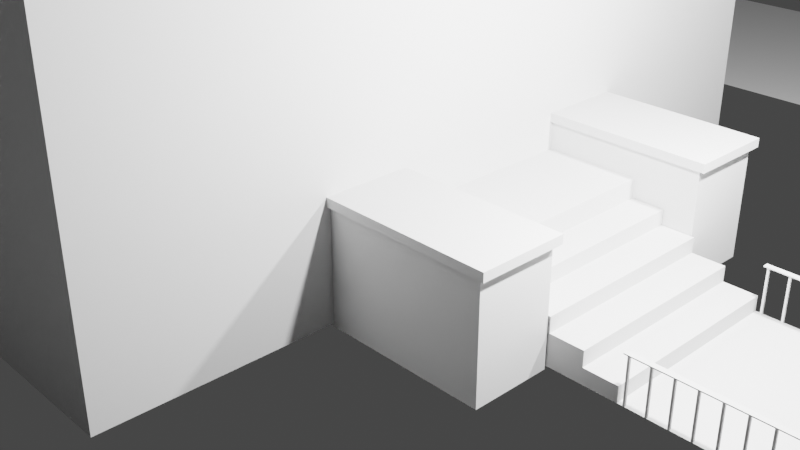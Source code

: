 # Source: neighborhood-school.blend  (saved by Blender 2.80.43; exported with 4.5.12 LTS)
import bpy
from mathutils import Matrix  # noqa: F401  (used for matrix-valued properties, if any)

bpy.ops.wm.read_factory_settings(use_empty=True)
scene = bpy.context.scene
scene.name = 'Scene'

# ---- collections
col_collection = bpy.data.collections.new('Collection'); scene.collection.children.link(col_collection)
col_stairwell = bpy.data.collections.new('Stairwell'); scene.collection.children.link(col_stairwell)

# ---- world
world_world = bpy.data.worlds.new('World'); scene.world = world_world
world_world.use_nodes = True; world_world.node_tree.nodes.clear()
_N = world_world.node_tree.nodes; _L = world_world.node_tree.links
n0 = _N.new('ShaderNodeOutputWorld'); n0.name = 'World Output'; n0.location = (300, 300)
n1 = _N.new('ShaderNodeBackground'); n1.name = 'Background'; n1.location = (10, 300)
n1.inputs[0].default_value = (0.05088, 0.05088, 0.05088, 1.0)
_L.new(n1.outputs[0], n0.inputs[0])
n0.is_active_output = True
world_world.color = (0.05088, 0.05088, 0.05088)
world_world.use_sun_shadow = False
world_world.sun_shadow_jitter_overblur = 0.0

# ---- cameras
cam_camera = bpy.data.cameras.new('Camera')
cam_camera.clip_end = 100.0
cam_camera.ortho_scale = 7.314
cam_camera.dof.focus_distance = 0.0
cam_camera.dof.aperture_fstop = 128.0

# ---- lights
light_light = bpy.data.lights.new('Light', 'POINT')
light_light.transmission_factor = 0.0
light_light.cutoff_distance = 30.0
light_light.energy = 1000.0
light_light.shadow_buffer_clip_start = 1.001
light_light.shadow_soft_size = 0.1
light_light.shadow_maximum_resolution = 0.006
light_light.use_absolute_resolution = True
light_light_002 = bpy.data.lights.new('Light.002', 'POINT')
light_light_002.transmission_factor = 0.0
light_light_002.cutoff_distance = 30.0
light_light_002.energy = 1000.0
light_light_002.shadow_buffer_clip_start = 1.001
light_light_002.shadow_soft_size = 0.1
light_light_002.shadow_maximum_resolution = 0.006
light_light_002.use_absolute_resolution = True

# ---- meshes
me_plane = bpy.data.meshes.new('Plane')
me_plane.from_pydata([(1.087, 4.087, 4.2), (-7.087, 4.087, 4.2), (1.087, -4.087, 4.2), (-7.087, -4.087, 4.2), (1.087, 4.087, -6.676e-07), (-7.087, 4.087, -6.676e-07), (1.087, -4.087, -6.676e-07), (-7.087, -4.087, -6.676e-07)], [], [(0, 2, 3, 1), (4, 5, 7, 6), (3, 2, 6, 7), (0, 1, 5, 4), (1, 3, 7, 5), (2, 0, 4, 6)])
_uv = me_plane.uv_layers.new(name='UVMap')
_uv.uv.foreach_set('vector', [0.0, 0.0, 0.0, 1.0, 1.0, 1.0, 1.0, 0.0, 0.0, 0.0, 1.0, 0.0, 1.0, 1.0, 0.0, 1.0, 1.0, 1.0, 0.0, 1.0, 0.0, 1.0, 1.0, 1.0, 0.0, 0.0, 1.0, 0.0, 1.0, 0.0, 0.0, 0.0, 1.0, 0.0, 1.0, 1.0, 1.0, 1.0, 1.0, 0.0, 0.0, 1.0, 0.0, 0.0, 0.0, 0.0, 0.0, 1.0])
me_plane.use_remesh_preserve_volume = False
me_plane.use_remesh_preserve_attributes = False
me_plane.use_mirror_vertex_groups = False
me_plane.update()
me_plane_001 = bpy.data.meshes.new('Plane.001')
me_plane_001.from_pydata([(6.0, -6.0, 0.0), (10.0, -6.0, 0.0), (6.0, 6.0, 0.0), (10.0, 6.0, 0.0)], [], [(0, 1, 3, 2)])
_uv = me_plane_001.uv_layers.new(name='UVMap')
_uv.uv.foreach_set('vector', [0.0, 0.0, 1.0, 0.0, 1.0, 1.0, 0.0, 1.0])
me_plane_001.use_remesh_preserve_volume = False
me_plane_001.use_remesh_preserve_attributes = False
me_plane_001.use_mirror_vertex_groups = False
me_plane_001.update()
me_plane_005 = bpy.data.meshes.new('Plane.005')
me_plane_005.from_pydata([(10.0, 6.0, 0.0), (10.0, 10.0, 0.0), (-10.0, 6.0, 0.0), (-10.0, 10.0, 0.0)], [], [(0, 1, 3, 2)])
_uv = me_plane_005.uv_layers.new(name='UVMap')
_uv.uv.foreach_set('vector', [0.0, 0.0, 1.0, 0.0, 1.0, 1.0, 0.0, 1.0])
me_plane_005.use_remesh_preserve_volume = False
me_plane_005.use_remesh_preserve_attributes = False
me_plane_005.use_mirror_vertex_groups = False
me_plane_005.update()
me_plane_006 = bpy.data.meshes.new('Plane.006')
me_plane_006.from_pydata([(-19.0, 6.0, 0.0), (-15.0, 6.0, 0.0), (-19.0, -6.0, 0.0), (-15.0, -6.0, 0.0)], [], [(0, 1, 3, 2)])
_uv = me_plane_006.uv_layers.new(name='UVMap')
_uv.uv.foreach_set('vector', [0.0, 0.0, 1.0, 0.0, 1.0, 1.0, 0.0, 1.0])
me_plane_006.use_remesh_preserve_volume = False
me_plane_006.use_remesh_preserve_attributes = False
me_plane_006.use_mirror_vertex_groups = False
me_plane_006.update()
me_plane_007 = bpy.data.meshes.new('Plane.007')
me_plane_007.from_pydata([(10.0, -10.0, 0.0), (10.0, -6.0, 0.0), (-10.0, -10.0, 0.0), (-10.0, -6.0, 0.0)], [], [(0, 1, 3, 2)])
_uv = me_plane_007.uv_layers.new(name='UVMap')
_uv.uv.foreach_set('vector', [0.0, 0.0, 1.0, 0.0, 1.0, 1.0, 0.0, 1.0])
me_plane_007.use_remesh_preserve_volume = False
me_plane_007.use_remesh_preserve_attributes = False
me_plane_007.use_mirror_vertex_groups = False
me_plane_007.update()
me_plane_008 = bpy.data.meshes.new('Plane.008')
me_plane_008.from_pydata([(3.098, -0.9746, 0.0), (6.0, -0.9746, 0.0), (3.098, 1.005, 0.0), (6.0, 1.005, 0.0)], [], [(0, 1, 3, 2)])
_uv = me_plane_008.uv_layers.new(name='UVMap')
_uv.uv.foreach_set('vector', [0.0, 0.0, 1.0, 0.0, 1.0, 1.0, 0.0, 1.0])
me_plane_008.use_remesh_preserve_volume = False
me_plane_008.use_remesh_preserve_attributes = False
me_plane_008.use_mirror_vertex_groups = False
me_plane_008.update()
me_cube = bpy.data.meshes.new('Cube')
me_cube.from_pydata([(1.062, -1.785, 1.109), (1.062, -1.785, 1.189), (1.062, -0.9846, 1.109), (1.062, -0.9846, 1.189), (2.74, -1.785, 1.109), (2.74, -0.9846, 1.109), (1.062, -0.9846, -0.03073), (1.062, -1.785, -0.03073), (2.74, -0.9846, -0.03073), (2.74, -1.785, -0.03073), (0.9603, -1.823, 1.104), (0.9603, -1.823, 1.192), (0.9603, -0.9459, 1.192), (0.9603, -0.9459, 1.104), (2.801, -0.9459, 1.104), (2.801, -0.9459, 1.192), (2.801, -1.823, 1.104), (2.801, -1.823, 1.192)], [], [(0, 1, 3, 2), (2, 3, 12, 13), (4, 5, 14, 16), (3, 1, 11, 12), (2, 5, 8, 6), (5, 2, 13, 14), (6, 8, 9, 7), (0, 2, 6, 7), (5, 4, 9, 8), (4, 0, 7, 9), (13, 12, 15, 14), (14, 15, 17, 16), (16, 17, 11, 10), (15, 12, 11, 17), (1, 0, 10, 11), (0, 4, 16, 10)])
_uv = me_cube.uv_layers.new(name='UVMap')
_uv.uv.foreach_set('vector', [0.375, 0.0, 0.625, 0.0, 0.625, 0.25, 0.375, 0.25, 0.375, 0.25, 0.625, 0.25, 0.625, 0.25, 0.375, 0.25, 0.375, 0.75, 0.375, 0.5, 0.375, 0.5, 0.375, 0.75, 0.625, 0.25, 0.625, 0.0, 0.625, 0.0, 0.625, 0.25, 0.375, 0.25, 0.375, 0.5, 0.375, 0.5, 0.375, 0.25, 0.375, 0.5, 0.375, 0.25, 0.375, 0.25, 0.375, 0.5, 0.125, 0.5, 0.375, 0.5, 0.375, 0.75, 0.125, 0.75, 0.375, 0.0, 0.375, 0.25, 0.375, 0.25, 0.375, 0.0, 0.375, 0.5, 0.375, 0.75, 0.375, 0.75, 0.375, 0.5, 0.375, 0.75, 0.375, 1.0, 0.375, 1.0, 0.375, 0.75, 0.375, 0.25, 0.625, 0.25, 0.625, 0.5, 0.375, 0.5, 0.375, 0.5, 0.625, 0.5, 0.625, 0.75, 0.375, 0.75, 0.375, 0.75, 0.625, 0.75, 0.625, 1.0, 0.375, 1.0, 0.625, 0.5, 0.875, 0.5, 0.875, 0.75, 0.625, 0.75, 0.625, 0.0, 0.375, 0.0, 0.375, 0.0, 0.625, 0.0, 0.375, 1.0, 0.375, 0.75, 0.375, 0.75, 0.375, 1.0])
me_cube.use_remesh_preserve_volume = False
me_cube.use_remesh_preserve_attributes = False
me_cube.use_mirror_vertex_groups = False
me_cube.update()
me_cube_002 = bpy.data.meshes.new('Cube.002')
me_cube_002.from_pydata([(1.051, 1.005, 1.104), (1.051, 1.005, 1.184), (1.051, 1.805, 1.104), (1.051, 1.805, 1.184), (2.729, 1.005, 1.104), (2.729, 1.805, 1.104), (1.051, 1.805, -0.03606), (1.051, 1.005, -0.03606), (2.729, 1.805, -0.03606), (2.729, 1.005, -0.03606), (0.9497, 0.9665, 1.099), (0.9497, 0.9665, 1.187), (0.9497, 1.844, 1.187), (0.9497, 1.844, 1.099), (2.79, 1.844, 1.099), (2.79, 1.844, 1.187), (2.79, 0.9665, 1.099), (2.79, 0.9665, 1.187)], [], [(0, 1, 3, 2), (4, 5, 14, 16), (3, 1, 11, 12), (5, 2, 13, 14), (4, 0, 7, 9), (0, 4, 16, 10), (6, 8, 9, 7), (2, 5, 8, 6), (0, 2, 6, 7), (5, 4, 9, 8), (13, 12, 15, 14), (14, 15, 17, 16), (16, 17, 11, 10), (15, 12, 11, 17), (2, 3, 12, 13), (1, 0, 10, 11)])
_uv = me_cube_002.uv_layers.new(name='UVMap')
_uv.uv.foreach_set('vector', [0.375, 0.0, 0.625, 0.0, 0.625, 0.25, 0.375, 0.25, 0.375, 0.75, 0.375, 0.5, 0.375, 0.5, 0.375, 0.75, 0.625, 0.25, 0.625, 0.0, 0.625, 0.0, 0.625, 0.25, 0.375, 0.5, 0.375, 0.25, 0.375, 0.25, 0.375, 0.5, 0.375, 0.75, 0.375, 1.0, 0.375, 1.0, 0.375, 0.75, 0.375, 1.0, 0.375, 0.75, 0.375, 0.75, 0.375, 1.0, 0.125, 0.5, 0.375, 0.5, 0.375, 0.75, 0.125, 0.75, 0.375, 0.25, 0.375, 0.5, 0.375, 0.5, 0.375, 0.25, 0.375, 0.0, 0.375, 0.25, 0.375, 0.25, 0.375, 0.0, 0.375, 0.5, 0.375, 0.75, 0.375, 0.75, 0.375, 0.5, 0.375, 0.25, 0.625, 0.25, 0.625, 0.5, 0.375, 0.5, 0.375, 0.5, 0.625, 0.5, 0.625, 0.75, 0.375, 0.75, 0.375, 0.75, 0.625, 0.75, 0.625, 1.0, 0.375, 1.0, 0.625, 0.5, 0.875, 0.5, 0.875, 0.75, 0.625, 0.75, 0.375, 0.25, 0.625, 0.25, 0.625, 0.25, 0.375, 0.25, 0.625, 0.0, 0.375, 0.0, 0.375, 0.0, 0.625, 0.0])
me_cube_002.use_remesh_preserve_volume = False
me_cube_002.use_remesh_preserve_attributes = False
me_cube_002.use_mirror_vertex_groups = False
me_cube_002.update()
me_cube_006 = bpy.data.meshes.new('Cube.006')
me_cube_006.from_pydata([(3.49, 0.9854, -0.0001768), (3.49, 0.9854, 0.6101), (3.49, 1.005, -0.0001768), (3.49, 1.005, 0.6101), (3.51, 0.9854, -0.0001768), (3.51, 0.9854, 0.6101), (3.51, 1.005, -0.0001768), (3.51, 1.005, 0.6101)], [], [(0, 1, 3, 2), (2, 3, 7, 6), (6, 7, 5, 4), (4, 5, 1, 0), (2, 6, 4, 0), (7, 3, 1, 5)])
_uv = me_cube_006.uv_layers.new(name='UVMap')
_uv.uv.foreach_set('vector', [0.375, 0.0, 0.625, 0.0, 0.625, 0.25, 0.375, 0.25, 0.375, 0.25, 0.625, 0.25, 0.625, 0.5, 0.375, 0.5, 0.375, 0.5, 0.625, 0.5, 0.625, 0.75, 0.375, 0.75, 0.375, 0.75, 0.625, 0.75, 0.625, 1.0, 0.375, 1.0, 0.125, 0.5, 0.375, 0.5, 0.375, 0.75, 0.125, 0.75, 0.625, 0.5, 0.875, 0.5, 0.875, 0.75, 0.625, 0.75])
me_cube_006.use_remesh_preserve_volume = False
me_cube_006.use_remesh_preserve_attributes = False
me_cube_006.use_mirror_vertex_groups = False
me_cube_006.update()
me_cube_007 = bpy.data.meshes.new('Cube.007')
me_cube_007.from_pydata([(3.69, 0.9854, -0.0001768), (3.69, 0.9854, 0.6101), (3.69, 1.005, -0.0001768), (3.69, 1.005, 0.6101), (3.71, 0.9854, -0.0001768), (3.71, 0.9854, 0.6101), (3.71, 1.005, -0.0001768), (3.71, 1.005, 0.6101)], [], [(0, 1, 3, 2), (2, 3, 7, 6), (6, 7, 5, 4), (4, 5, 1, 0), (2, 6, 4, 0), (7, 3, 1, 5)])
_uv = me_cube_007.uv_layers.new(name='UVMap')
_uv.uv.foreach_set('vector', [0.375, 0.0, 0.625, 0.0, 0.625, 0.25, 0.375, 0.25, 0.375, 0.25, 0.625, 0.25, 0.625, 0.5, 0.375, 0.5, 0.375, 0.5, 0.625, 0.5, 0.625, 0.75, 0.375, 0.75, 0.375, 0.75, 0.625, 0.75, 0.625, 1.0, 0.375, 1.0, 0.125, 0.5, 0.375, 0.5, 0.375, 0.75, 0.125, 0.75, 0.625, 0.5, 0.875, 0.5, 0.875, 0.75, 0.625, 0.75])
me_cube_007.use_remesh_preserve_volume = False
me_cube_007.use_remesh_preserve_attributes = False
me_cube_007.use_mirror_vertex_groups = False
me_cube_007.update()
me_cube_008 = bpy.data.meshes.new('Cube.008')
me_cube_008.from_pydata([(3.89, 0.9854, -0.0001768), (3.89, 0.9854, 0.6101), (3.89, 1.005, -0.0001768), (3.89, 1.005, 0.6101), (3.91, 0.9854, -0.0001768), (3.91, 0.9854, 0.6101), (3.91, 1.005, -0.0001768), (3.91, 1.005, 0.6101)], [], [(0, 1, 3, 2), (2, 3, 7, 6), (6, 7, 5, 4), (4, 5, 1, 0), (2, 6, 4, 0), (7, 3, 1, 5)])
_uv = me_cube_008.uv_layers.new(name='UVMap')
_uv.uv.foreach_set('vector', [0.375, 0.0, 0.625, 0.0, 0.625, 0.25, 0.375, 0.25, 0.375, 0.25, 0.625, 0.25, 0.625, 0.5, 0.375, 0.5, 0.375, 0.5, 0.625, 0.5, 0.625, 0.75, 0.375, 0.75, 0.375, 0.75, 0.625, 0.75, 0.625, 1.0, 0.375, 1.0, 0.125, 0.5, 0.375, 0.5, 0.375, 0.75, 0.125, 0.75, 0.625, 0.5, 0.875, 0.5, 0.875, 0.75, 0.625, 0.75])
me_cube_008.use_remesh_preserve_volume = False
me_cube_008.use_remesh_preserve_attributes = False
me_cube_008.use_mirror_vertex_groups = False
me_cube_008.update()
me_cube_009 = bpy.data.meshes.new('Cube.009')
me_cube_009.from_pydata([(4.09, 0.9854, -0.0001768), (4.09, 0.9854, 0.6101), (4.09, 1.005, -0.0001768), (4.09, 1.005, 0.6101), (4.11, 0.9854, -0.0001768), (4.11, 0.9854, 0.6101), (4.11, 1.005, -0.0001768), (4.11, 1.005, 0.6101)], [], [(0, 1, 3, 2), (2, 3, 7, 6), (6, 7, 5, 4), (4, 5, 1, 0), (2, 6, 4, 0), (7, 3, 1, 5)])
_uv = me_cube_009.uv_layers.new(name='UVMap')
_uv.uv.foreach_set('vector', [0.375, 0.0, 0.625, 0.0, 0.625, 0.25, 0.375, 0.25, 0.375, 0.25, 0.625, 0.25, 0.625, 0.5, 0.375, 0.5, 0.375, 0.5, 0.625, 0.5, 0.625, 0.75, 0.375, 0.75, 0.375, 0.75, 0.625, 0.75, 0.625, 1.0, 0.375, 1.0, 0.125, 0.5, 0.375, 0.5, 0.375, 0.75, 0.125, 0.75, 0.625, 0.5, 0.875, 0.5, 0.875, 0.75, 0.625, 0.75])
me_cube_009.use_remesh_preserve_volume = False
me_cube_009.use_remesh_preserve_attributes = False
me_cube_009.use_mirror_vertex_groups = False
me_cube_009.update()
me_cube_010 = bpy.data.meshes.new('Cube.010')
me_cube_010.from_pydata([(4.29, 0.9854, -0.0001768), (4.29, 0.9854, 0.6101), (4.29, 1.005, -0.0001768), (4.29, 1.005, 0.6101), (4.31, 0.9854, -0.0001768), (4.31, 0.9854, 0.6101), (4.31, 1.005, -0.0001768), (4.31, 1.005, 0.6101)], [], [(0, 1, 3, 2), (2, 3, 7, 6), (6, 7, 5, 4), (4, 5, 1, 0), (2, 6, 4, 0), (7, 3, 1, 5)])
_uv = me_cube_010.uv_layers.new(name='UVMap')
_uv.uv.foreach_set('vector', [0.375, 0.0, 0.625, 0.0, 0.625, 0.25, 0.375, 0.25, 0.375, 0.25, 0.625, 0.25, 0.625, 0.5, 0.375, 0.5, 0.375, 0.5, 0.625, 0.5, 0.625, 0.75, 0.375, 0.75, 0.375, 0.75, 0.625, 0.75, 0.625, 1.0, 0.375, 1.0, 0.125, 0.5, 0.375, 0.5, 0.375, 0.75, 0.125, 0.75, 0.625, 0.5, 0.875, 0.5, 0.875, 0.75, 0.625, 0.75])
me_cube_010.use_remesh_preserve_volume = False
me_cube_010.use_remesh_preserve_attributes = False
me_cube_010.use_mirror_vertex_groups = False
me_cube_010.update()
me_cube_011 = bpy.data.meshes.new('Cube.011')
me_cube_011.from_pydata([(4.49, 0.9854, -0.0001768), (4.49, 0.9854, 0.6101), (4.49, 1.005, -0.0001768), (4.49, 1.005, 0.6101), (4.51, 0.9854, -0.0001768), (4.51, 0.9854, 0.6101), (4.51, 1.005, -0.0001768), (4.51, 1.005, 0.6101)], [], [(0, 1, 3, 2), (2, 3, 7, 6), (6, 7, 5, 4), (4, 5, 1, 0), (2, 6, 4, 0), (7, 3, 1, 5)])
_uv = me_cube_011.uv_layers.new(name='UVMap')
_uv.uv.foreach_set('vector', [0.375, 0.0, 0.625, 0.0, 0.625, 0.25, 0.375, 0.25, 0.375, 0.25, 0.625, 0.25, 0.625, 0.5, 0.375, 0.5, 0.375, 0.5, 0.625, 0.5, 0.625, 0.75, 0.375, 0.75, 0.375, 0.75, 0.625, 0.75, 0.625, 1.0, 0.375, 1.0, 0.125, 0.5, 0.375, 0.5, 0.375, 0.75, 0.125, 0.75, 0.625, 0.5, 0.875, 0.5, 0.875, 0.75, 0.625, 0.75])
me_cube_011.use_remesh_preserve_volume = False
me_cube_011.use_remesh_preserve_attributes = False
me_cube_011.use_mirror_vertex_groups = False
me_cube_011.update()
me_cube_012 = bpy.data.meshes.new('Cube.012')
me_cube_012.from_pydata([(4.69, 0.9854, -0.0001768), (4.69, 0.9854, 0.6101), (4.69, 1.005, -0.0001768), (4.69, 1.005, 0.6101), (4.71, 0.9854, -0.0001768), (4.71, 0.9854, 0.6101), (4.71, 1.005, -0.0001768), (4.71, 1.005, 0.6101)], [], [(0, 1, 3, 2), (2, 3, 7, 6), (6, 7, 5, 4), (4, 5, 1, 0), (2, 6, 4, 0), (7, 3, 1, 5)])
_uv = me_cube_012.uv_layers.new(name='UVMap')
_uv.uv.foreach_set('vector', [0.375, 0.0, 0.625, 0.0, 0.625, 0.25, 0.375, 0.25, 0.375, 0.25, 0.625, 0.25, 0.625, 0.5, 0.375, 0.5, 0.375, 0.5, 0.625, 0.5, 0.625, 0.75, 0.375, 0.75, 0.375, 0.75, 0.625, 0.75, 0.625, 1.0, 0.375, 1.0, 0.125, 0.5, 0.375, 0.5, 0.375, 0.75, 0.125, 0.75, 0.625, 0.5, 0.875, 0.5, 0.875, 0.75, 0.625, 0.75])
me_cube_012.use_remesh_preserve_volume = False
me_cube_012.use_remesh_preserve_attributes = False
me_cube_012.use_mirror_vertex_groups = False
me_cube_012.update()
me_cube_013 = bpy.data.meshes.new('Cube.013')
me_cube_013.from_pydata([(4.89, 0.9854, -0.0001768), (4.89, 0.9854, 0.6101), (4.89, 1.005, -0.0001768), (4.89, 1.005, 0.6101), (4.91, 0.9854, -0.0001768), (4.91, 0.9854, 0.6101), (4.91, 1.005, -0.0001768), (4.91, 1.005, 0.6101)], [], [(0, 1, 3, 2), (2, 3, 7, 6), (6, 7, 5, 4), (4, 5, 1, 0), (2, 6, 4, 0), (7, 3, 1, 5)])
_uv = me_cube_013.uv_layers.new(name='UVMap')
_uv.uv.foreach_set('vector', [0.375, 0.0, 0.625, 0.0, 0.625, 0.25, 0.375, 0.25, 0.375, 0.25, 0.625, 0.25, 0.625, 0.5, 0.375, 0.5, 0.375, 0.5, 0.625, 0.5, 0.625, 0.75, 0.375, 0.75, 0.375, 0.75, 0.625, 0.75, 0.625, 1.0, 0.375, 1.0, 0.125, 0.5, 0.375, 0.5, 0.375, 0.75, 0.125, 0.75, 0.625, 0.5, 0.875, 0.5, 0.875, 0.75, 0.625, 0.75])
me_cube_013.use_remesh_preserve_volume = False
me_cube_013.use_remesh_preserve_attributes = False
me_cube_013.use_mirror_vertex_groups = False
me_cube_013.update()
me_cube_014 = bpy.data.meshes.new('Cube.014')
me_cube_014.from_pydata([(5.09, 0.9854, -0.0001768), (5.09, 0.9854, 0.6101), (5.09, 1.005, -0.0001768), (5.09, 1.005, 0.6101), (5.11, 0.9854, -0.0001768), (5.11, 0.9854, 0.6101), (5.11, 1.005, -0.0001768), (5.11, 1.005, 0.6101)], [], [(0, 1, 3, 2), (2, 3, 7, 6), (6, 7, 5, 4), (4, 5, 1, 0), (2, 6, 4, 0), (7, 3, 1, 5)])
_uv = me_cube_014.uv_layers.new(name='UVMap')
_uv.uv.foreach_set('vector', [0.375, 0.0, 0.625, 0.0, 0.625, 0.25, 0.375, 0.25, 0.375, 0.25, 0.625, 0.25, 0.625, 0.5, 0.375, 0.5, 0.375, 0.5, 0.625, 0.5, 0.625, 0.75, 0.375, 0.75, 0.375, 0.75, 0.625, 0.75, 0.625, 1.0, 0.375, 1.0, 0.125, 0.5, 0.375, 0.5, 0.375, 0.75, 0.125, 0.75, 0.625, 0.5, 0.875, 0.5, 0.875, 0.75, 0.625, 0.75])
me_cube_014.use_remesh_preserve_volume = False
me_cube_014.use_remesh_preserve_attributes = False
me_cube_014.use_mirror_vertex_groups = False
me_cube_014.update()
me_cube_015 = bpy.data.meshes.new('Cube.015')
me_cube_015.from_pydata([(5.29, 0.9854, -0.0001768), (5.29, 0.9854, 0.6101), (5.29, 1.005, -0.0001768), (5.29, 1.005, 0.6101), (5.31, 0.9854, -0.0001768), (5.31, 0.9854, 0.6101), (5.31, 1.005, -0.0001768), (5.31, 1.005, 0.6101)], [], [(0, 1, 3, 2), (2, 3, 7, 6), (6, 7, 5, 4), (4, 5, 1, 0), (2, 6, 4, 0), (7, 3, 1, 5)])
_uv = me_cube_015.uv_layers.new(name='UVMap')
_uv.uv.foreach_set('vector', [0.375, 0.0, 0.625, 0.0, 0.625, 0.25, 0.375, 0.25, 0.375, 0.25, 0.625, 0.25, 0.625, 0.5, 0.375, 0.5, 0.375, 0.5, 0.625, 0.5, 0.625, 0.75, 0.375, 0.75, 0.375, 0.75, 0.625, 0.75, 0.625, 1.0, 0.375, 1.0, 0.125, 0.5, 0.375, 0.5, 0.375, 0.75, 0.125, 0.75, 0.625, 0.5, 0.875, 0.5, 0.875, 0.75, 0.625, 0.75])
me_cube_015.use_remesh_preserve_volume = False
me_cube_015.use_remesh_preserve_attributes = False
me_cube_015.use_mirror_vertex_groups = False
me_cube_015.update()
me_cube_016 = bpy.data.meshes.new('Cube.016')
me_cube_016.from_pydata([(5.49, 0.9854, -0.0001768), (5.49, 0.9854, 0.6101), (5.49, 1.005, -0.0001768), (5.49, 1.005, 0.6101), (5.51, 0.9854, -0.0001768), (5.51, 0.9854, 0.6101), (5.51, 1.005, -0.0001768), (5.51, 1.005, 0.6101)], [], [(0, 1, 3, 2), (2, 3, 7, 6), (6, 7, 5, 4), (4, 5, 1, 0), (2, 6, 4, 0), (7, 3, 1, 5)])
_uv = me_cube_016.uv_layers.new(name='UVMap')
_uv.uv.foreach_set('vector', [0.375, 0.0, 0.625, 0.0, 0.625, 0.25, 0.375, 0.25, 0.375, 0.25, 0.625, 0.25, 0.625, 0.5, 0.375, 0.5, 0.375, 0.5, 0.625, 0.5, 0.625, 0.75, 0.375, 0.75, 0.375, 0.75, 0.625, 0.75, 0.625, 1.0, 0.375, 1.0, 0.125, 0.5, 0.375, 0.5, 0.375, 0.75, 0.125, 0.75, 0.625, 0.5, 0.875, 0.5, 0.875, 0.75, 0.625, 0.75])
me_cube_016.use_remesh_preserve_volume = False
me_cube_016.use_remesh_preserve_attributes = False
me_cube_016.use_mirror_vertex_groups = False
me_cube_016.update()
me_cube_017 = bpy.data.meshes.new('Cube.017')
me_cube_017.from_pydata([(5.69, 0.9854, -0.0001768), (5.69, 0.9854, 0.6101), (5.69, 1.005, -0.0001768), (5.69, 1.005, 0.6101), (5.71, 0.9854, -0.0001768), (5.71, 0.9854, 0.6101), (5.71, 1.005, -0.0001768), (5.71, 1.005, 0.6101)], [], [(0, 1, 3, 2), (2, 3, 7, 6), (6, 7, 5, 4), (4, 5, 1, 0), (2, 6, 4, 0), (7, 3, 1, 5)])
_uv = me_cube_017.uv_layers.new(name='UVMap')
_uv.uv.foreach_set('vector', [0.375, 0.0, 0.625, 0.0, 0.625, 0.25, 0.375, 0.25, 0.375, 0.25, 0.625, 0.25, 0.625, 0.5, 0.375, 0.5, 0.375, 0.5, 0.625, 0.5, 0.625, 0.75, 0.375, 0.75, 0.375, 0.75, 0.625, 0.75, 0.625, 1.0, 0.375, 1.0, 0.125, 0.5, 0.375, 0.5, 0.375, 0.75, 0.125, 0.75, 0.625, 0.5, 0.875, 0.5, 0.875, 0.75, 0.625, 0.75])
me_cube_017.use_remesh_preserve_volume = False
me_cube_017.use_remesh_preserve_attributes = False
me_cube_017.use_mirror_vertex_groups = False
me_cube_017.update()
me_cube_030 = bpy.data.meshes.new('Cube.030')
me_cube_030.from_pydata([(3.49, -0.9732, -0.0001768), (3.49, -0.9732, 0.6101), (3.49, -0.9532, -0.0001768), (3.49, -0.9532, 0.6101), (3.51, -0.9732, -0.0001768), (3.51, -0.9732, 0.6101), (3.51, -0.9532, -0.0001768), (3.51, -0.9532, 0.6101)], [], [(0, 1, 3, 2), (2, 3, 7, 6), (6, 7, 5, 4), (4, 5, 1, 0), (2, 6, 4, 0), (7, 3, 1, 5)])
_uv = me_cube_030.uv_layers.new(name='UVMap')
_uv.uv.foreach_set('vector', [0.375, 0.0, 0.625, 0.0, 0.625, 0.25, 0.375, 0.25, 0.375, 0.25, 0.625, 0.25, 0.625, 0.5, 0.375, 0.5, 0.375, 0.5, 0.625, 0.5, 0.625, 0.75, 0.375, 0.75, 0.375, 0.75, 0.625, 0.75, 0.625, 1.0, 0.375, 1.0, 0.125, 0.5, 0.375, 0.5, 0.375, 0.75, 0.125, 0.75, 0.625, 0.5, 0.875, 0.5, 0.875, 0.75, 0.625, 0.75])
me_cube_030.use_remesh_preserve_volume = False
me_cube_030.use_remesh_preserve_attributes = False
me_cube_030.use_mirror_vertex_groups = False
me_cube_030.update()
me_cube_031 = bpy.data.meshes.new('Cube.031')
me_cube_031.from_pydata([(3.69, -0.9732, -0.0001768), (3.69, -0.9732, 0.6101), (3.69, -0.9532, -0.0001768), (3.69, -0.9532, 0.6101), (3.71, -0.9732, -0.0001768), (3.71, -0.9732, 0.6101), (3.71, -0.9532, -0.0001768), (3.71, -0.9532, 0.6101)], [], [(0, 1, 3, 2), (2, 3, 7, 6), (6, 7, 5, 4), (4, 5, 1, 0), (2, 6, 4, 0), (7, 3, 1, 5)])
_uv = me_cube_031.uv_layers.new(name='UVMap')
_uv.uv.foreach_set('vector', [0.375, 0.0, 0.625, 0.0, 0.625, 0.25, 0.375, 0.25, 0.375, 0.25, 0.625, 0.25, 0.625, 0.5, 0.375, 0.5, 0.375, 0.5, 0.625, 0.5, 0.625, 0.75, 0.375, 0.75, 0.375, 0.75, 0.625, 0.75, 0.625, 1.0, 0.375, 1.0, 0.125, 0.5, 0.375, 0.5, 0.375, 0.75, 0.125, 0.75, 0.625, 0.5, 0.875, 0.5, 0.875, 0.75, 0.625, 0.75])
me_cube_031.use_remesh_preserve_volume = False
me_cube_031.use_remesh_preserve_attributes = False
me_cube_031.use_mirror_vertex_groups = False
me_cube_031.update()
me_cube_032 = bpy.data.meshes.new('Cube.032')
me_cube_032.from_pydata([(3.89, -0.9732, -0.0001768), (3.89, -0.9732, 0.6101), (3.89, -0.9532, -0.0001768), (3.89, -0.9532, 0.6101), (3.91, -0.9732, -0.0001768), (3.91, -0.9732, 0.6101), (3.91, -0.9532, -0.0001768), (3.91, -0.9532, 0.6101)], [], [(0, 1, 3, 2), (2, 3, 7, 6), (6, 7, 5, 4), (4, 5, 1, 0), (2, 6, 4, 0), (7, 3, 1, 5)])
_uv = me_cube_032.uv_layers.new(name='UVMap')
_uv.uv.foreach_set('vector', [0.375, 0.0, 0.625, 0.0, 0.625, 0.25, 0.375, 0.25, 0.375, 0.25, 0.625, 0.25, 0.625, 0.5, 0.375, 0.5, 0.375, 0.5, 0.625, 0.5, 0.625, 0.75, 0.375, 0.75, 0.375, 0.75, 0.625, 0.75, 0.625, 1.0, 0.375, 1.0, 0.125, 0.5, 0.375, 0.5, 0.375, 0.75, 0.125, 0.75, 0.625, 0.5, 0.875, 0.5, 0.875, 0.75, 0.625, 0.75])
me_cube_032.use_remesh_preserve_volume = False
me_cube_032.use_remesh_preserve_attributes = False
me_cube_032.use_mirror_vertex_groups = False
me_cube_032.update()
me_cube_033 = bpy.data.meshes.new('Cube.033')
me_cube_033.from_pydata([(4.09, -0.9732, -0.0001768), (4.09, -0.9732, 0.6101), (4.09, -0.9532, -0.0001768), (4.09, -0.9532, 0.6101), (4.11, -0.9732, -0.0001768), (4.11, -0.9732, 0.6101), (4.11, -0.9532, -0.0001768), (4.11, -0.9532, 0.6101)], [], [(0, 1, 3, 2), (2, 3, 7, 6), (6, 7, 5, 4), (4, 5, 1, 0), (2, 6, 4, 0), (7, 3, 1, 5)])
_uv = me_cube_033.uv_layers.new(name='UVMap')
_uv.uv.foreach_set('vector', [0.375, 0.0, 0.625, 0.0, 0.625, 0.25, 0.375, 0.25, 0.375, 0.25, 0.625, 0.25, 0.625, 0.5, 0.375, 0.5, 0.375, 0.5, 0.625, 0.5, 0.625, 0.75, 0.375, 0.75, 0.375, 0.75, 0.625, 0.75, 0.625, 1.0, 0.375, 1.0, 0.125, 0.5, 0.375, 0.5, 0.375, 0.75, 0.125, 0.75, 0.625, 0.5, 0.875, 0.5, 0.875, 0.75, 0.625, 0.75])
me_cube_033.use_remesh_preserve_volume = False
me_cube_033.use_remesh_preserve_attributes = False
me_cube_033.use_mirror_vertex_groups = False
me_cube_033.update()
me_cube_034 = bpy.data.meshes.new('Cube.034')
me_cube_034.from_pydata([(4.29, -0.9732, -0.0001768), (4.29, -0.9732, 0.6101), (4.29, -0.9532, -0.0001768), (4.29, -0.9532, 0.6101), (4.31, -0.9732, -0.0001768), (4.31, -0.9732, 0.6101), (4.31, -0.9532, -0.0001768), (4.31, -0.9532, 0.6101)], [], [(0, 1, 3, 2), (2, 3, 7, 6), (6, 7, 5, 4), (4, 5, 1, 0), (2, 6, 4, 0), (7, 3, 1, 5)])
_uv = me_cube_034.uv_layers.new(name='UVMap')
_uv.uv.foreach_set('vector', [0.375, 0.0, 0.625, 0.0, 0.625, 0.25, 0.375, 0.25, 0.375, 0.25, 0.625, 0.25, 0.625, 0.5, 0.375, 0.5, 0.375, 0.5, 0.625, 0.5, 0.625, 0.75, 0.375, 0.75, 0.375, 0.75, 0.625, 0.75, 0.625, 1.0, 0.375, 1.0, 0.125, 0.5, 0.375, 0.5, 0.375, 0.75, 0.125, 0.75, 0.625, 0.5, 0.875, 0.5, 0.875, 0.75, 0.625, 0.75])
me_cube_034.use_remesh_preserve_volume = False
me_cube_034.use_remesh_preserve_attributes = False
me_cube_034.use_mirror_vertex_groups = False
me_cube_034.update()
me_cube_035 = bpy.data.meshes.new('Cube.035')
me_cube_035.from_pydata([(4.49, -0.9732, -0.0001768), (4.49, -0.9732, 0.6101), (4.49, -0.9532, -0.0001768), (4.49, -0.9532, 0.6101), (4.51, -0.9732, -0.0001768), (4.51, -0.9732, 0.6101), (4.51, -0.9532, -0.0001768), (4.51, -0.9532, 0.6101)], [], [(0, 1, 3, 2), (2, 3, 7, 6), (6, 7, 5, 4), (4, 5, 1, 0), (2, 6, 4, 0), (7, 3, 1, 5)])
_uv = me_cube_035.uv_layers.new(name='UVMap')
_uv.uv.foreach_set('vector', [0.375, 0.0, 0.625, 0.0, 0.625, 0.25, 0.375, 0.25, 0.375, 0.25, 0.625, 0.25, 0.625, 0.5, 0.375, 0.5, 0.375, 0.5, 0.625, 0.5, 0.625, 0.75, 0.375, 0.75, 0.375, 0.75, 0.625, 0.75, 0.625, 1.0, 0.375, 1.0, 0.125, 0.5, 0.375, 0.5, 0.375, 0.75, 0.125, 0.75, 0.625, 0.5, 0.875, 0.5, 0.875, 0.75, 0.625, 0.75])
me_cube_035.use_remesh_preserve_volume = False
me_cube_035.use_remesh_preserve_attributes = False
me_cube_035.use_mirror_vertex_groups = False
me_cube_035.update()
me_cube_036 = bpy.data.meshes.new('Cube.036')
me_cube_036.from_pydata([(4.69, -0.9732, -0.0001768), (4.69, -0.9732, 0.6101), (4.69, -0.9532, -0.0001768), (4.69, -0.9532, 0.6101), (4.71, -0.9732, -0.0001768), (4.71, -0.9732, 0.6101), (4.71, -0.9532, -0.0001768), (4.71, -0.9532, 0.6101)], [], [(0, 1, 3, 2), (2, 3, 7, 6), (6, 7, 5, 4), (4, 5, 1, 0), (2, 6, 4, 0), (7, 3, 1, 5)])
_uv = me_cube_036.uv_layers.new(name='UVMap')
_uv.uv.foreach_set('vector', [0.375, 0.0, 0.625, 0.0, 0.625, 0.25, 0.375, 0.25, 0.375, 0.25, 0.625, 0.25, 0.625, 0.5, 0.375, 0.5, 0.375, 0.5, 0.625, 0.5, 0.625, 0.75, 0.375, 0.75, 0.375, 0.75, 0.625, 0.75, 0.625, 1.0, 0.375, 1.0, 0.125, 0.5, 0.375, 0.5, 0.375, 0.75, 0.125, 0.75, 0.625, 0.5, 0.875, 0.5, 0.875, 0.75, 0.625, 0.75])
me_cube_036.use_remesh_preserve_volume = False
me_cube_036.use_remesh_preserve_attributes = False
me_cube_036.use_mirror_vertex_groups = False
me_cube_036.update()
me_cube_037 = bpy.data.meshes.new('Cube.037')
me_cube_037.from_pydata([(4.89, -0.9732, -0.0001768), (4.89, -0.9732, 0.6101), (4.89, -0.9532, -0.0001768), (4.89, -0.9532, 0.6101), (4.91, -0.9732, -0.0001768), (4.91, -0.9732, 0.6101), (4.91, -0.9532, -0.0001768), (4.91, -0.9532, 0.6101)], [], [(0, 1, 3, 2), (2, 3, 7, 6), (6, 7, 5, 4), (4, 5, 1, 0), (2, 6, 4, 0), (7, 3, 1, 5)])
_uv = me_cube_037.uv_layers.new(name='UVMap')
_uv.uv.foreach_set('vector', [0.375, 0.0, 0.625, 0.0, 0.625, 0.25, 0.375, 0.25, 0.375, 0.25, 0.625, 0.25, 0.625, 0.5, 0.375, 0.5, 0.375, 0.5, 0.625, 0.5, 0.625, 0.75, 0.375, 0.75, 0.375, 0.75, 0.625, 0.75, 0.625, 1.0, 0.375, 1.0, 0.125, 0.5, 0.375, 0.5, 0.375, 0.75, 0.125, 0.75, 0.625, 0.5, 0.875, 0.5, 0.875, 0.75, 0.625, 0.75])
me_cube_037.use_remesh_preserve_volume = False
me_cube_037.use_remesh_preserve_attributes = False
me_cube_037.use_mirror_vertex_groups = False
me_cube_037.update()
me_cube_038 = bpy.data.meshes.new('Cube.038')
me_cube_038.from_pydata([(5.09, -0.9732, -0.0001768), (5.09, -0.9732, 0.6101), (5.09, -0.9532, -0.0001768), (5.09, -0.9532, 0.6101), (5.11, -0.9732, -0.0001768), (5.11, -0.9732, 0.6101), (5.11, -0.9532, -0.0001768), (5.11, -0.9532, 0.6101)], [], [(0, 1, 3, 2), (2, 3, 7, 6), (6, 7, 5, 4), (4, 5, 1, 0), (2, 6, 4, 0), (7, 3, 1, 5)])
_uv = me_cube_038.uv_layers.new(name='UVMap')
_uv.uv.foreach_set('vector', [0.375, 0.0, 0.625, 0.0, 0.625, 0.25, 0.375, 0.25, 0.375, 0.25, 0.625, 0.25, 0.625, 0.5, 0.375, 0.5, 0.375, 0.5, 0.625, 0.5, 0.625, 0.75, 0.375, 0.75, 0.375, 0.75, 0.625, 0.75, 0.625, 1.0, 0.375, 1.0, 0.125, 0.5, 0.375, 0.5, 0.375, 0.75, 0.125, 0.75, 0.625, 0.5, 0.875, 0.5, 0.875, 0.75, 0.625, 0.75])
me_cube_038.use_remesh_preserve_volume = False
me_cube_038.use_remesh_preserve_attributes = False
me_cube_038.use_mirror_vertex_groups = False
me_cube_038.update()
me_cube_039 = bpy.data.meshes.new('Cube.039')
me_cube_039.from_pydata([(5.29, -0.9732, -0.0001768), (5.29, -0.9732, 0.6101), (5.29, -0.9532, -0.0001768), (5.29, -0.9532, 0.6101), (5.31, -0.9732, -0.0001768), (5.31, -0.9732, 0.6101), (5.31, -0.9532, -0.0001768), (5.31, -0.9532, 0.6101)], [], [(0, 1, 3, 2), (2, 3, 7, 6), (6, 7, 5, 4), (4, 5, 1, 0), (2, 6, 4, 0), (7, 3, 1, 5)])
_uv = me_cube_039.uv_layers.new(name='UVMap')
_uv.uv.foreach_set('vector', [0.375, 0.0, 0.625, 0.0, 0.625, 0.25, 0.375, 0.25, 0.375, 0.25, 0.625, 0.25, 0.625, 0.5, 0.375, 0.5, 0.375, 0.5, 0.625, 0.5, 0.625, 0.75, 0.375, 0.75, 0.375, 0.75, 0.625, 0.75, 0.625, 1.0, 0.375, 1.0, 0.125, 0.5, 0.375, 0.5, 0.375, 0.75, 0.125, 0.75, 0.625, 0.5, 0.875, 0.5, 0.875, 0.75, 0.625, 0.75])
me_cube_039.use_remesh_preserve_volume = False
me_cube_039.use_remesh_preserve_attributes = False
me_cube_039.use_mirror_vertex_groups = False
me_cube_039.update()
me_cube_040 = bpy.data.meshes.new('Cube.040')
me_cube_040.from_pydata([(5.49, -0.9732, -0.0001768), (5.49, -0.9732, 0.6101), (5.49, -0.9532, -0.0001768), (5.49, -0.9532, 0.6101), (5.51, -0.9732, -0.0001768), (5.51, -0.9732, 0.6101), (5.51, -0.9532, -0.0001768), (5.51, -0.9532, 0.6101)], [], [(0, 1, 3, 2), (2, 3, 7, 6), (6, 7, 5, 4), (4, 5, 1, 0), (2, 6, 4, 0), (7, 3, 1, 5)])
_uv = me_cube_040.uv_layers.new(name='UVMap')
_uv.uv.foreach_set('vector', [0.375, 0.0, 0.625, 0.0, 0.625, 0.25, 0.375, 0.25, 0.375, 0.25, 0.625, 0.25, 0.625, 0.5, 0.375, 0.5, 0.375, 0.5, 0.625, 0.5, 0.625, 0.75, 0.375, 0.75, 0.375, 0.75, 0.625, 0.75, 0.625, 1.0, 0.375, 1.0, 0.125, 0.5, 0.375, 0.5, 0.375, 0.75, 0.125, 0.75, 0.625, 0.5, 0.875, 0.5, 0.875, 0.75, 0.625, 0.75])
me_cube_040.use_remesh_preserve_volume = False
me_cube_040.use_remesh_preserve_attributes = False
me_cube_040.use_mirror_vertex_groups = False
me_cube_040.update()
me_cube_041 = bpy.data.meshes.new('Cube.041')
me_cube_041.from_pydata([(5.69, -0.9732, -0.0001768), (5.69, -0.9732, 0.6101), (5.69, -0.9532, -0.0001768), (5.69, -0.9532, 0.6101), (5.71, -0.9732, -0.0001768), (5.71, -0.9732, 0.6101), (5.71, -0.9532, -0.0001768), (5.71, -0.9532, 0.6101)], [], [(0, 1, 3, 2), (2, 3, 7, 6), (6, 7, 5, 4), (4, 5, 1, 0), (2, 6, 4, 0), (7, 3, 1, 5)])
_uv = me_cube_041.uv_layers.new(name='UVMap')
_uv.uv.foreach_set('vector', [0.375, 0.0, 0.625, 0.0, 0.625, 0.25, 0.375, 0.25, 0.375, 0.25, 0.625, 0.25, 0.625, 0.5, 0.375, 0.5, 0.375, 0.5, 0.625, 0.5, 0.625, 0.75, 0.375, 0.75, 0.375, 0.75, 0.625, 0.75, 0.625, 1.0, 0.375, 1.0, 0.125, 0.5, 0.375, 0.5, 0.375, 0.75, 0.125, 0.75, 0.625, 0.5, 0.875, 0.5, 0.875, 0.75, 0.625, 0.75])
me_cube_041.use_remesh_preserve_volume = False
me_cube_041.use_remesh_preserve_attributes = False
me_cube_041.use_mirror_vertex_groups = False
me_cube_041.update()
me_cube_045 = bpy.data.meshes.new('Cube.045')
me_cube_045.from_pydata([(-1.0, -1.0, -1.0), (-1.0, -1.0, 1.0), (-1.0, 1.0, -1.0), (-1.0, 1.0, 1.0), (1.0, -1.0, -1.0), (1.0, -1.0, 1.0), (1.0, 1.0, -1.0), (1.0, 1.0, 1.0)], [], [(0, 1, 3, 2), (2, 3, 7, 6), (6, 7, 5, 4), (4, 5, 1, 0), (2, 6, 4, 0), (7, 3, 1, 5)])
_uv = me_cube_045.uv_layers.new(name='UVMap')
_uv.uv.foreach_set('vector', [0.375, 0.0, 0.625, 0.0, 0.625, 0.25, 0.375, 0.25, 0.375, 0.25, 0.625, 0.25, 0.625, 0.5, 0.375, 0.5, 0.375, 0.5, 0.625, 0.5, 0.625, 0.75, 0.375, 0.75, 0.375, 0.75, 0.625, 0.75, 0.625, 1.0, 0.375, 1.0, 0.125, 0.5, 0.375, 0.5, 0.375, 0.75, 0.125, 0.75, 0.625, 0.5, 0.875, 0.5, 0.875, 0.75, 0.625, 0.75])
me_cube_045.use_remesh_preserve_volume = False
me_cube_045.use_remesh_preserve_attributes = False
me_cube_045.use_mirror_vertex_groups = False
me_cube_045.update()
me_cube_046 = bpy.data.meshes.new('Cube.046')
me_cube_046.from_pydata([(-1.0, -1.0, -1.0), (-1.0, -1.0, 1.0), (-1.0, 1.0, -1.0), (-1.0, 1.0, 1.0), (1.0, -1.0, -1.0), (1.0, -1.0, 1.0), (1.0, 1.0, -1.0), (1.0, 1.0, 1.0)], [], [(0, 1, 3, 2), (2, 3, 7, 6), (6, 7, 5, 4), (4, 5, 1, 0), (2, 6, 4, 0), (7, 3, 1, 5)])
_uv = me_cube_046.uv_layers.new(name='UVMap')
_uv.uv.foreach_set('vector', [0.375, 0.0, 0.625, 0.0, 0.625, 0.25, 0.375, 0.25, 0.375, 0.25, 0.625, 0.25, 0.625, 0.5, 0.375, 0.5, 0.375, 0.5, 0.625, 0.5, 0.625, 0.75, 0.375, 0.75, 0.375, 0.75, 0.625, 0.75, 0.625, 1.0, 0.375, 1.0, 0.125, 0.5, 0.375, 0.5, 0.375, 0.75, 0.125, 0.75, 0.625, 0.5, 0.875, 0.5, 0.875, 0.75, 0.625, 0.75])
me_cube_046.use_remesh_preserve_volume = False
me_cube_046.use_remesh_preserve_attributes = False
me_cube_046.use_mirror_vertex_groups = False
me_cube_046.update()
me_cube_001 = bpy.data.meshes.new('Cube.001')
me_cube_001.from_pydata([(3.098, -0.974, 1.142e-08), (3.098, -0.974, 0.1533), (3.098, 0.9998, 1.142e-08), (3.098, 0.9998, 0.1533), (3.44, -0.974, 1.142e-08), (3.44, -0.974, 0.1533), (3.44, 0.9998, 1.142e-08), (3.44, 0.9998, 0.1533)], [], [(0, 1, 3, 2), (2, 3, 7, 6), (6, 7, 5, 4), (4, 5, 1, 0), (2, 6, 4, 0), (7, 3, 1, 5)])
_uv = me_cube_001.uv_layers.new(name='UVMap')
_uv.uv.foreach_set('vector', [0.375, 0.0, 0.625, 0.0, 0.625, 0.25, 0.375, 0.25, 0.375, 0.25, 0.625, 0.25, 0.625, 0.5, 0.375, 0.5, 0.375, 0.5, 0.625, 0.5, 0.625, 0.75, 0.375, 0.75, 0.375, 0.75, 0.625, 0.75, 0.625, 1.0, 0.375, 1.0, 0.125, 0.5, 0.375, 0.5, 0.375, 0.75, 0.125, 0.75, 0.625, 0.5, 0.875, 0.5, 0.875, 0.75, 0.625, 0.75])
me_cube_001.use_remesh_preserve_volume = False
me_cube_001.use_remesh_preserve_attributes = False
me_cube_001.use_mirror_vertex_groups = False
me_cube_001.update()
me_cube_042 = bpy.data.meshes.new('Cube.042')
me_cube_042.from_pydata([(2.757, -0.974, -0.001484), (2.757, -0.974, 0.3082), (2.757, 0.9998, -0.001484), (2.757, 0.9998, 0.3082), (3.098, -0.974, -0.001484), (3.098, -0.974, 0.3082), (3.098, 0.9998, -0.001484), (3.098, 0.9998, 0.3082)], [], [(0, 1, 3, 2), (2, 3, 7, 6), (6, 7, 5, 4), (4, 5, 1, 0), (2, 6, 4, 0), (7, 3, 1, 5)])
_uv = me_cube_042.uv_layers.new(name='UVMap')
_uv.uv.foreach_set('vector', [0.375, 0.0, 0.625, 0.0, 0.625, 0.25, 0.375, 0.25, 0.375, 0.25, 0.625, 0.25, 0.625, 0.5, 0.375, 0.5, 0.375, 0.5, 0.625, 0.5, 0.625, 0.75, 0.375, 0.75, 0.375, 0.75, 0.625, 0.75, 0.625, 1.0, 0.375, 1.0, 0.125, 0.5, 0.375, 0.5, 0.375, 0.75, 0.125, 0.75, 0.625, 0.5, 0.875, 0.5, 0.875, 0.75, 0.625, 0.75])
me_cube_042.use_remesh_preserve_volume = False
me_cube_042.use_remesh_preserve_attributes = False
me_cube_042.use_mirror_vertex_groups = False
me_cube_042.update()
me_cube_043 = bpy.data.meshes.new('Cube.043')
me_cube_043.from_pydata([(2.415, -0.974, -0.002575), (2.415, -0.974, 0.4617), (2.415, 0.9998, -0.002575), (2.415, 0.9998, 0.4617), (2.757, -0.974, -0.002575), (2.757, -0.974, 0.4617), (2.757, 0.9998, -0.002575), (2.757, 0.9998, 0.4617)], [], [(0, 1, 3, 2), (2, 3, 7, 6), (6, 7, 5, 4), (4, 5, 1, 0), (2, 6, 4, 0), (7, 3, 1, 5)])
_uv = me_cube_043.uv_layers.new(name='UVMap')
_uv.uv.foreach_set('vector', [0.375, 0.0, 0.625, 0.0, 0.625, 0.25, 0.375, 0.25, 0.375, 0.25, 0.625, 0.25, 0.625, 0.5, 0.375, 0.5, 0.375, 0.5, 0.625, 0.5, 0.625, 0.75, 0.375, 0.75, 0.375, 0.75, 0.625, 0.75, 0.625, 1.0, 0.375, 1.0, 0.125, 0.5, 0.375, 0.5, 0.375, 0.75, 0.125, 0.75, 0.625, 0.5, 0.875, 0.5, 0.875, 0.75, 0.625, 0.75])
me_cube_043.use_remesh_preserve_volume = False
me_cube_043.use_remesh_preserve_attributes = False
me_cube_043.use_mirror_vertex_groups = False
me_cube_043.update()
me_cube_044 = bpy.data.meshes.new('Cube.044')
me_cube_044.from_pydata([(2.073, -0.974, -0.0008297), (2.073, -0.974, 0.6154), (2.073, 0.9998, -0.0008297), (2.073, 0.9998, 0.6154), (2.415, -0.974, -0.0008297), (2.415, -0.974, 0.6154), (2.415, 0.9998, -0.0008297), (2.415, 0.9998, 0.6154)], [], [(0, 1, 3, 2), (2, 3, 7, 6), (6, 7, 5, 4), (4, 5, 1, 0), (2, 6, 4, 0), (7, 3, 1, 5)])
_uv = me_cube_044.uv_layers.new(name='UVMap')
_uv.uv.foreach_set('vector', [0.375, 0.0, 0.625, 0.0, 0.625, 0.25, 0.375, 0.25, 0.375, 0.25, 0.625, 0.25, 0.625, 0.5, 0.375, 0.5, 0.375, 0.5, 0.625, 0.5, 0.625, 0.75, 0.375, 0.75, 0.375, 0.75, 0.625, 0.75, 0.625, 1.0, 0.375, 1.0, 0.125, 0.5, 0.375, 0.5, 0.375, 0.75, 0.125, 0.75, 0.625, 0.5, 0.875, 0.5, 0.875, 0.75, 0.625, 0.75])
me_cube_044.use_remesh_preserve_volume = False
me_cube_044.use_remesh_preserve_attributes = False
me_cube_044.use_mirror_vertex_groups = False
me_cube_044.update()
me_cube_003 = bpy.data.meshes.new('Cube.003')
me_cube_003.from_pydata([(1.165, -0.9846, -0.0004558), (1.165, -0.9846, 0.8093), (1.165, 1.015, -0.0004558), (1.165, 1.015, 0.8093), (2.071, -0.9846, -0.0004558), (2.071, -0.9846, 0.8093), (2.071, 1.015, -0.0004558), (2.071, 1.015, 0.8093), (0.9591, 1.015, -0.0004558), (0.9591, -0.9846, -0.0004558), (0.9591, -0.9846, 0.8093), (0.9591, 1.015, 0.8093)], [], [(1, 3, 11, 10), (2, 3, 7, 6), (6, 7, 5, 4), (4, 5, 1, 0), (2, 6, 4, 0), (7, 3, 1, 5), (9, 10, 11, 8), (2, 0, 9, 8), (3, 2, 8, 11), (0, 1, 10, 9)])
_uv = me_cube_003.uv_layers.new(name='UVMap')
_uv.uv.foreach_set('vector', [0.875, 0.75, 0.875, 0.5, 0.875, 0.5, 0.875, 0.75, 0.375, 0.25, 0.625, 0.25, 0.625, 0.5, 0.375, 0.5, 0.375, 0.5, 0.625, 0.5, 0.625, 0.75, 0.375, 0.75, 0.375, 0.75, 0.625, 0.75, 0.625, 1.0, 0.375, 1.0, 0.125, 0.5, 0.375, 0.5, 0.375, 0.75, 0.125, 0.75, 0.625, 0.5, 0.875, 0.5, 0.875, 0.75, 0.625, 0.75, 0.375, 0.0, 0.625, 0.0, 0.625, 0.25, 0.375, 0.25, 0.125, 0.5, 0.125, 0.75, 0.125, 0.75, 0.125, 0.5, 0.625, 0.25, 0.375, 0.25, 0.375, 0.25, 0.625, 0.25, 0.375, 1.0, 0.625, 1.0, 0.625, 1.0, 0.375, 1.0])
me_cube_003.use_remesh_preserve_volume = False
me_cube_003.use_remesh_preserve_attributes = False
me_cube_003.use_mirror_vertex_groups = False
me_cube_003.update()

# ---- objects
ob_light = bpy.data.objects.new('Light', light_light)
ob_camera = bpy.data.objects.new('Camera', cam_camera)
ob_plane = bpy.data.objects.new('Plane', me_plane)
ob_road_front = bpy.data.objects.new('Road_Front', me_plane_001)
ob_road_right = bpy.data.objects.new('Road_Right', me_plane_005)
ob_road_back = bpy.data.objects.new('Road_Back', me_plane_006)
ob_road_left = bpy.data.objects.new('Road_Left', me_plane_007)
ob_plane_001 = bpy.data.objects.new('Plane.001', me_plane_008)
ob_cube_001 = bpy.data.objects.new('Cube.001', me_cube)
ob_cube_003 = bpy.data.objects.new('Cube.003', me_cube_002)
ob_cube_004 = bpy.data.objects.new('Cube.004', me_cube_006)
ob_cube_005 = bpy.data.objects.new('Cube.005', me_cube_007)
ob_cube_006 = bpy.data.objects.new('Cube.006', me_cube_008)
ob_cube_007 = bpy.data.objects.new('Cube.007', me_cube_009)
ob_cube_008 = bpy.data.objects.new('Cube.008', me_cube_010)
ob_cube_009 = bpy.data.objects.new('Cube.009', me_cube_011)
ob_cube_010 = bpy.data.objects.new('Cube.010', me_cube_012)
ob_cube_011 = bpy.data.objects.new('Cube.011', me_cube_013)
ob_cube_012 = bpy.data.objects.new('Cube.012', me_cube_014)
ob_cube_013 = bpy.data.objects.new('Cube.013', me_cube_015)
ob_cube_014 = bpy.data.objects.new('Cube.014', me_cube_016)
ob_cube_015 = bpy.data.objects.new('Cube.015', me_cube_017)
ob_light_001 = bpy.data.objects.new('Light.001', light_light_002)
ob_cube_016 = bpy.data.objects.new('Cube.016', me_cube_030)
ob_cube_017 = bpy.data.objects.new('Cube.017', me_cube_031)
ob_cube_018 = bpy.data.objects.new('Cube.018', me_cube_032)
ob_cube_019 = bpy.data.objects.new('Cube.019', me_cube_033)
ob_cube_020 = bpy.data.objects.new('Cube.020', me_cube_034)
ob_cube_021 = bpy.data.objects.new('Cube.021', me_cube_035)
ob_cube_022 = bpy.data.objects.new('Cube.022', me_cube_036)
ob_cube_023 = bpy.data.objects.new('Cube.023', me_cube_037)
ob_cube_024 = bpy.data.objects.new('Cube.024', me_cube_038)
ob_cube_025 = bpy.data.objects.new('Cube.025', me_cube_039)
ob_cube_026 = bpy.data.objects.new('Cube.026', me_cube_040)
ob_cube_027 = bpy.data.objects.new('Cube.027', me_cube_041)
ob_cube = bpy.data.objects.new('Cube', me_cube_045)
ob_cube_002 = bpy.data.objects.new('Cube.002', me_cube_046)
ob_stair_1 = bpy.data.objects.new('Stair_1', me_cube_001)
ob_stair_2 = bpy.data.objects.new('Stair_2', me_cube_042)
ob_stair_3 = bpy.data.objects.new('Stair_3', me_cube_043)
ob_stair_4 = bpy.data.objects.new('Stair_4', me_cube_044)
ob_stair_5 = bpy.data.objects.new('Stair_5', me_cube_003)

# ---- transforms, parenting, visibility, modifiers, constraints
ob_light.location = (4.076, 1.005, 3.387)
ob_light.rotation_euler = (0.6503, 0.05522, 1.866)
ob_light.scale = (0.9986, 0.8376, 0.7242)
ob_light.lock_rotations_4d = False
ob_light.empty_display_type = 'ARROWS'
ob_light.color = (0.0, 0.0, 0.0, 0.0)
ob_light.lineart.crease_threshold = 0.0
ob_camera.location = (7.359, -6.926, 4.958)
ob_camera.rotation_euler = (1.109, 0.0, 0.8149)
ob_camera.lock_rotations_4d = False
ob_camera.empty_display_type = 'ARROWS'
ob_camera.color = (0.0, 0.0, 0.0, 0.0)
ob_camera.display_type = 'WIRE'
ob_camera.lineart.crease_threshold = 0.0
ob_plane.location = (0.0, 0.0, 0.0)
ob_plane.lineart.crease_threshold = 0.0
ob_road_front.location = (0.0, 0.0, 0.0)
ob_road_front.lineart.crease_threshold = 0.0
ob_road_right.location = (0.0, 0.0, 0.0)
ob_road_right.lineart.crease_threshold = 0.0
ob_road_back.location = (0.0, 0.0, 0.0)
ob_road_back.lineart.crease_threshold = 0.0
ob_road_left.location = (0.0, 0.0, 0.0)
ob_road_left.lineart.crease_threshold = 0.0
ob_plane_001.location = (0.0, 0.0, 0.0)
ob_plane_001.lineart.crease_threshold = 0.0
ob_cube_001.location = (0.0, 0.0, 0.0)
ob_cube_001.lineart.crease_threshold = 0.0
ob_cube_003.location = (0.0, 0.0, 0.0)
ob_cube_003.lineart.crease_threshold = 0.0
ob_cube_004.location = (0.0, 0.0, -0.0001673)
ob_cube_004.scale = (1.0, 1.0, 0.7521)
ob_cube_004.lineart.crease_threshold = 0.0
ob_cube_005.location = (0.0, 0.0, -0.0001673)
ob_cube_005.scale = (1.0, 1.0, 0.7521)
ob_cube_005.lineart.crease_threshold = 0.0
ob_cube_006.location = (0.0, 0.0, -0.0001673)
ob_cube_006.scale = (1.0, 1.0, 0.7521)
ob_cube_006.lineart.crease_threshold = 0.0
ob_cube_007.location = (0.0, 0.0, -0.0001673)
ob_cube_007.scale = (1.0, 1.0, 0.7521)
ob_cube_007.lineart.crease_threshold = 0.0
ob_cube_008.location = (0.0, 0.0, -0.0001673)
ob_cube_008.scale = (1.0, 1.0, 0.7521)
ob_cube_008.lineart.crease_threshold = 0.0
ob_cube_009.location = (0.0, 0.0, -0.0001673)
ob_cube_009.scale = (1.0, 1.0, 0.7521)
ob_cube_009.lineart.crease_threshold = 0.0
ob_cube_010.location = (0.0, 0.0, -0.0001673)
ob_cube_010.scale = (1.0, 1.0, 0.7521)
ob_cube_010.lineart.crease_threshold = 0.0
ob_cube_011.location = (0.0, 0.0, -0.0001673)
ob_cube_011.scale = (1.0, 1.0, 0.7521)
ob_cube_011.lineart.crease_threshold = 0.0
ob_cube_012.location = (0.0, 0.0, -0.0001673)
ob_cube_012.scale = (1.0, 1.0, 0.7521)
ob_cube_012.lineart.crease_threshold = 0.0
ob_cube_013.location = (0.0, 0.0, -0.0001673)
ob_cube_013.scale = (1.0, 1.0, 0.7521)
ob_cube_013.lineart.crease_threshold = 0.0
ob_cube_014.location = (0.0, 0.0, -0.0001673)
ob_cube_014.scale = (1.0, 1.0, 0.7521)
ob_cube_014.lineart.crease_threshold = 0.0
ob_cube_015.location = (0.0, 0.0, -0.0001673)
ob_cube_015.scale = (1.0, 1.0, 0.7521)
ob_cube_015.lineart.crease_threshold = 0.0
ob_light_001.location = (4.076, -0.9531, 3.387)
ob_light_001.rotation_euler = (0.6503, 0.05522, 1.866)
ob_light_001.scale = (0.9986, 0.8376, 0.7242)
ob_light_001.lock_rotations_4d = False
ob_light_001.empty_display_type = 'ARROWS'
ob_light_001.color = (0.0, 0.0, 0.0, 0.0)
ob_light_001.lineart.crease_threshold = 0.0
ob_cube_016.location = (0.0, 0.0, -0.0001673)
ob_cube_016.scale = (1.0, 1.0, 0.7521)
ob_cube_016.lineart.crease_threshold = 0.0
ob_cube_017.location = (0.0, 0.0, -0.0001673)
ob_cube_017.scale = (1.0, 1.0, 0.7521)
ob_cube_017.lineart.crease_threshold = 0.0
ob_cube_018.location = (0.0, 0.0, -0.0001673)
ob_cube_018.scale = (1.0, 1.0, 0.7521)
ob_cube_018.lineart.crease_threshold = 0.0
ob_cube_019.location = (0.0, 0.0, -0.0001673)
ob_cube_019.scale = (1.0, 1.0, 0.7521)
ob_cube_019.lineart.crease_threshold = 0.0
ob_cube_020.location = (0.0, 0.0, -0.0001673)
ob_cube_020.scale = (1.0, 1.0, 0.7521)
ob_cube_020.lineart.crease_threshold = 0.0
ob_cube_021.location = (0.0, 0.0, -0.0001673)
ob_cube_021.scale = (1.0, 1.0, 0.7521)
ob_cube_021.lineart.crease_threshold = 0.0
ob_cube_022.location = (0.0, 0.0, -0.0001673)
ob_cube_022.scale = (1.0, 1.0, 0.7521)
ob_cube_022.lineart.crease_threshold = 0.0
ob_cube_023.location = (0.0, 0.0, -0.0001673)
ob_cube_023.scale = (1.0, 1.0, 0.7521)
ob_cube_023.lineart.crease_threshold = 0.0
ob_cube_024.location = (0.0, 0.0, -0.0001673)
ob_cube_024.scale = (1.0, 1.0, 0.7521)
ob_cube_024.lineart.crease_threshold = 0.0
ob_cube_025.location = (0.0, 0.0, -0.0001673)
ob_cube_025.scale = (1.0, 1.0, 0.7521)
ob_cube_025.lineart.crease_threshold = 0.0
ob_cube_026.location = (0.0, 0.0, -0.0001673)
ob_cube_026.scale = (1.0, 1.0, 0.7521)
ob_cube_026.lineart.crease_threshold = 0.0
ob_cube_027.location = (0.0, 0.0, -0.0001673)
ob_cube_027.scale = (1.0, 1.0, 0.7521)
ob_cube_027.lineart.crease_threshold = 0.0
ob_cube.location = (4.604, -0.963, 0.463)
ob_cube.scale = (1.141, 0.02785, 0.005284)
ob_cube.lineart.crease_threshold = 0.0
ob_cube_002.location = (4.604, 0.9961, 0.463)
ob_cube_002.scale = (1.141, 0.02785, 0.005284)
ob_cube_002.lineart.crease_threshold = 0.0
ob_stair_1.location = (0.0, 0.0, 0.0)
ob_stair_1.lineart.crease_threshold = 0.0
ob_stair_2.location = (0.0, 0.0, 0.0)
ob_stair_2.lineart.crease_threshold = 0.0
ob_stair_3.location = (0.0, 0.0, 0.0)
ob_stair_3.lineart.crease_threshold = 0.0
ob_stair_4.location = (0.0, 0.0, 0.0)
ob_stair_4.lineart.crease_threshold = 0.0
ob_stair_5.location = (0.0, 0.0, 0.0)
ob_stair_5.lineart.crease_threshold = 0.0

# ---- collection membership
col_collection.objects.link(ob_light)
col_collection.objects.link(ob_camera)
col_collection.objects.link(ob_plane)
col_collection.objects.link(ob_road_front)
col_collection.objects.link(ob_road_right)
col_collection.objects.link(ob_road_back)
col_collection.objects.link(ob_road_left)
col_collection.objects.link(ob_plane_001)
col_collection.objects.link(ob_cube_001)
col_collection.objects.link(ob_cube_003)
col_collection.objects.link(ob_cube_004)
col_collection.objects.link(ob_cube_005)
col_collection.objects.link(ob_cube_006)
col_collection.objects.link(ob_cube_007)
col_collection.objects.link(ob_cube_008)
col_collection.objects.link(ob_cube_009)
col_collection.objects.link(ob_cube_010)
col_collection.objects.link(ob_cube_011)
col_collection.objects.link(ob_cube_012)
col_collection.objects.link(ob_cube_013)
col_collection.objects.link(ob_cube_014)
col_collection.objects.link(ob_cube_015)
col_collection.objects.link(ob_light_001)
col_collection.objects.link(ob_cube_016)
col_collection.objects.link(ob_cube_017)
col_collection.objects.link(ob_cube_018)
col_collection.objects.link(ob_cube_019)
col_collection.objects.link(ob_cube_020)
col_collection.objects.link(ob_cube_021)
col_collection.objects.link(ob_cube_022)
col_collection.objects.link(ob_cube_023)
col_collection.objects.link(ob_cube_024)
col_collection.objects.link(ob_cube_025)
col_collection.objects.link(ob_cube_026)
col_collection.objects.link(ob_cube_027)
col_collection.objects.link(ob_cube)
col_collection.objects.link(ob_cube_002)
col_stairwell.objects.link(ob_stair_1)
col_stairwell.objects.link(ob_stair_2)
col_stairwell.objects.link(ob_stair_3)
col_stairwell.objects.link(ob_stair_4)
col_stairwell.objects.link(ob_stair_5)

# ---- scene / render settings (as saved in the file)
scene.camera = ob_camera
scene.frame_start = 1; scene.frame_end = 250; scene.frame_set(40)
scene.render.engine = 'BLENDER_EEVEE_NEXT'
scene.render.motion_blur_shutter = 1.0
scene.cycles.use_denoising = False
scene.cycles.samples = 128
scene.cycles.sampling_pattern = 'TABULATED_SOBOL'
scene.cycles.use_adaptive_sampling = False
scene.cycles.use_light_tree = False
scene.view_settings.view_transform = 'Filmic'
bpy.context.view_layer.update()
